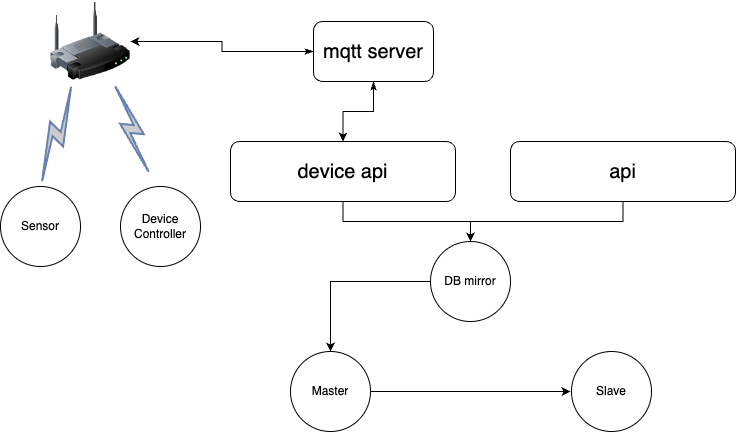

The diagram above was exported from draw.io. Its source (the exported page's mxGraphModel, read from the mxfile embedded in the PNG):
<mxGraphModel dx="954" dy="573" grid="1" gridSize="10" guides="1" tooltips="1" connect="1" arrows="1" fold="1" page="1" pageScale="1" pageWidth="826" pageHeight="1169" background="none" math="0" shadow="0">
  <root>
    <mxCell id="0" />
    <mxCell id="1" parent="0" />
    <mxCell id="307" value="" style="image;html=1;labelBackgroundColor=#ffffff;image=img/lib/clip_art/networking/Wireless_Router_128x128.png;rounded=1;shadow=0;comic=0;strokeWidth=2;fontSize=22" vertex="1" parent="1">
      <mxGeometry x="150" y="90" width="80" height="80" as="geometry" />
    </mxCell>
    <mxCell id="308" value="" style="html=1;fillColor=#CCCCCC;strokeColor=#6881B3;gradientColor=none;gradientDirection=north;strokeWidth=2;shape=mxgraph.networks.comm_link_edge;html=1;labelBackgroundColor=none;endArrow=none;fontFamily=Verdana;fontSize=22;fontColor=#000000;" edge="1" parent="1" target="307">
      <mxGeometry width="100" height="100" relative="1" as="geometry">
        <mxPoint x="140" y="275" as="sourcePoint" />
        <mxPoint x="160" y="143.0434782608695" as="targetPoint" />
        <Array as="points">
          <mxPoint x="130" y="265" />
        </Array>
      </mxGeometry>
    </mxCell>
    <mxCell id="309" value="" style="html=1;fillColor=#CCCCCC;strokeColor=#6881B3;gradientColor=none;gradientDirection=north;strokeWidth=2;shape=mxgraph.networks.comm_link_edge;html=1;labelBackgroundColor=none;endArrow=none;fontFamily=Verdana;fontSize=22;fontColor=#000000;" edge="1" parent="1" target="307">
      <mxGeometry width="100" height="100" relative="1" as="geometry">
        <mxPoint x="250" y="265" as="sourcePoint" />
        <mxPoint x="170" y="153.0434782608695" as="targetPoint" />
        <Array as="points">
          <mxPoint x="250" y="235" />
        </Array>
      </mxGeometry>
    </mxCell>
    <mxCell id="310" value="Sensor" style="ellipse;whiteSpace=wrap;html=1;aspect=fixed;" vertex="1" parent="1">
      <mxGeometry x="100" y="275" width="80" height="80" as="geometry" />
    </mxCell>
    <mxCell id="311" value="Device&lt;br&gt;Controller" style="ellipse;whiteSpace=wrap;html=1;aspect=fixed;" vertex="1" parent="1">
      <mxGeometry x="220" y="275" width="80" height="80" as="geometry" />
    </mxCell>
    <mxCell id="312" style="edgeStyle=orthogonalEdgeStyle;rounded=0;orthogonalLoop=1;jettySize=auto;html=1;exitX=0;exitY=0.5;exitDx=0;exitDy=0;entryX=1;entryY=0.5;entryDx=0;entryDy=0;startArrow=classicThin;startFill=1;" edge="1" parent="1" source="314" target="307">
      <mxGeometry relative="1" as="geometry" />
    </mxCell>
    <mxCell id="313" style="edgeStyle=orthogonalEdgeStyle;rounded=0;orthogonalLoop=1;jettySize=auto;html=1;exitX=0.5;exitY=1;exitDx=0;exitDy=0;entryX=0.5;entryY=0;entryDx=0;entryDy=0;startArrow=classicThin;startFill=1;" edge="1" parent="1" source="314" target="316">
      <mxGeometry relative="1" as="geometry" />
    </mxCell>
    <mxCell id="314" value="mqtt server" style="rounded=1;whiteSpace=wrap;html=1;fontSize=20;" vertex="1" parent="1">
      <mxGeometry x="413" y="110" width="120" height="60" as="geometry" />
    </mxCell>
    <mxCell id="324" style="edgeStyle=orthogonalEdgeStyle;rounded=0;orthogonalLoop=1;jettySize=auto;html=1;" edge="1" parent="1" source="316" target="323">
      <mxGeometry relative="1" as="geometry" />
    </mxCell>
    <mxCell id="316" value="device api" style="rounded=1;whiteSpace=wrap;html=1;fontSize=20;" vertex="1" parent="1">
      <mxGeometry x="330" y="230" width="225" height="60" as="geometry" />
    </mxCell>
    <mxCell id="325" style="edgeStyle=orthogonalEdgeStyle;rounded=0;orthogonalLoop=1;jettySize=auto;html=1;entryX=0.5;entryY=0;entryDx=0;entryDy=0;" edge="1" parent="1" source="318" target="323">
      <mxGeometry relative="1" as="geometry" />
    </mxCell>
    <mxCell id="318" value="api" style="rounded=1;whiteSpace=wrap;html=1;fontSize=20;" vertex="1" parent="1">
      <mxGeometry x="610" y="230" width="225" height="60" as="geometry" />
    </mxCell>
    <mxCell id="327" style="edgeStyle=orthogonalEdgeStyle;rounded=0;orthogonalLoop=1;jettySize=auto;html=1;" edge="1" parent="1" source="319">
      <mxGeometry relative="1" as="geometry">
        <mxPoint x="670" y="480" as="targetPoint" />
      </mxGeometry>
    </mxCell>
    <mxCell id="319" value="Master" style="ellipse;whiteSpace=wrap;html=1;aspect=fixed;" vertex="1" parent="1">
      <mxGeometry x="390" y="440" width="80" height="80" as="geometry" />
    </mxCell>
    <mxCell id="322" value="Slave" style="ellipse;whiteSpace=wrap;html=1;aspect=fixed;" vertex="1" parent="1">
      <mxGeometry x="671" y="440" width="80" height="80" as="geometry" />
    </mxCell>
    <mxCell id="326" style="edgeStyle=orthogonalEdgeStyle;rounded=0;orthogonalLoop=1;jettySize=auto;html=1;" edge="1" parent="1" source="323" target="319">
      <mxGeometry relative="1" as="geometry" />
    </mxCell>
    <mxCell id="323" value="DB mirror" style="ellipse;whiteSpace=wrap;html=1;aspect=fixed;" vertex="1" parent="1">
      <mxGeometry x="530" y="330" width="80" height="80" as="geometry" />
    </mxCell>
  </root>
</mxGraphModel>